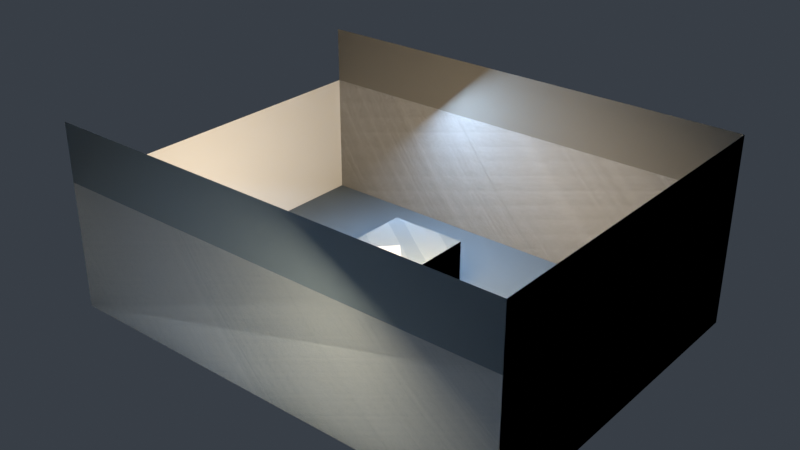 # Source: archive_antechamber.blend  (saved by Blender 5.2.45; exported with 4.5.12 LTS)
import bpy
from mathutils import Matrix  # noqa: F401  (used for matrix-valued properties, if any)

bpy.ops.wm.read_factory_settings(use_empty=True)
scene = bpy.context.scene
scene.name = 'Scene'

# ---- collections
col_th_source = bpy.data.collections.new('TH_SOURCE'); scene.collection.children.link(col_th_source)
col_th_collision = bpy.data.collections.new('TH_COLLISION'); scene.collection.children.link(col_th_collision)
col_th_anchors = bpy.data.collections.new('TH_ANCHORS'); scene.collection.children.link(col_th_anchors)
col_th_walkable = bpy.data.collections.new('TH_WALKABLE'); scene.collection.children.link(col_th_walkable)
col_th_obstacles = bpy.data.collections.new('TH_OBSTACLES'); scene.collection.children.link(col_th_obstacles)
col_th_lights = bpy.data.collections.new('TH_LIGHTS'); scene.collection.children.link(col_th_lights)
col_th_render = bpy.data.collections.new('TH_RENDER'); scene.collection.children.link(col_th_render)

# ---- materials (node trees are filled in below, after node groups)
mat_floor_neutral_warm = bpy.data.materials.new('Floor neutral warm')
mat_walls_neutral_cool = bpy.data.materials.new('Walls neutral cool')
mat_obstacle_tops = bpy.data.materials.new('Obstacle tops')

# ---- material node trees
mat_floor_neutral_warm.use_nodes = True; mat_floor_neutral_warm.node_tree.nodes.clear()
_N = mat_floor_neutral_warm.node_tree.nodes; _L = mat_floor_neutral_warm.node_tree.links
n0 = _N.new('ShaderNodeBsdfPrincipled'); n0.name = 'Principled BSDF'; n0.location = (-200, 100)
n0.inputs[0].default_value = (0.32, 0.3, 0.26, 1.0)
n0.inputs[2].default_value = 0.85
n0.inputs[10].default_value = 0.005
n1 = _N.new('ShaderNodeOutputMaterial'); n1.name = 'Material Output'; n1.location = (200, 100)
_L.new(n0.outputs[0], n1.inputs[0])
n1.is_active_output = True
mat_walls_neutral_cool.use_nodes = True; mat_walls_neutral_cool.node_tree.nodes.clear()
_N = mat_walls_neutral_cool.node_tree.nodes; _L = mat_walls_neutral_cool.node_tree.links
n0 = _N.new('ShaderNodeBsdfPrincipled'); n0.name = 'Principled BSDF'; n0.location = (-200, 100)
n0.inputs[0].default_value = (0.25, 0.3, 0.34, 1.0)
n0.inputs[2].default_value = 0.85
n0.inputs[10].default_value = 0.005
n1 = _N.new('ShaderNodeOutputMaterial'); n1.name = 'Material Output'; n1.location = (200, 100)
_L.new(n0.outputs[0], n1.inputs[0])
n1.is_active_output = True
mat_obstacle_tops.use_nodes = True; mat_obstacle_tops.node_tree.nodes.clear()
_N = mat_obstacle_tops.node_tree.nodes; _L = mat_obstacle_tops.node_tree.links
n0 = _N.new('ShaderNodeBsdfPrincipled'); n0.name = 'Principled BSDF'; n0.location = (-200, 100)
n0.inputs[0].default_value = (0.4, 0.43, 0.42, 1.0)
n0.inputs[2].default_value = 0.85
n0.inputs[10].default_value = 0.005
n1 = _N.new('ShaderNodeOutputMaterial'); n1.name = 'Material Output'; n1.location = (200, 100)
_L.new(n0.outputs[0], n1.inputs[0])
n1.is_active_output = True

# ---- world
world_low_ambient = bpy.data.worlds.new('Low ambient'); scene.world = world_low_ambient
world_low_ambient.use_nodes = True; world_low_ambient.node_tree.nodes.clear()
_N = world_low_ambient.node_tree.nodes; _L = world_low_ambient.node_tree.links
n0 = _N.new('ShaderNodeBackground'); n0.name = 'Background'; n0.location = (-200, 100)
n0.inputs[0].default_value = (0.18, 0.22, 0.28, 1.0)
n0.inputs[1].default_value = 0.22
n1 = _N.new('ShaderNodeOutputWorld'); n1.name = 'World Output'; n1.location = (200, 100)
_L.new(n0.outputs[0], n1.inputs[0])
n1.is_active_output = True

# ---- lights
light_warm_key = bpy.data.lights.new('Warm key', 'AREA')
light_warm_key.color = (1.0, 0.78, 0.51)
light_warm_key.energy = 420.0
light_warm_key.shape = 'DISK'
light_warm_key.size = 1.1
light_cool_fill = bpy.data.lights.new('Cool fill', 'AREA')
light_cool_fill.color = (0.48, 0.69, 1.0)
light_cool_fill.energy = 240.0
light_cool_fill.shape = 'DISK'
light_cool_fill.size = 2.0

# ---- meshes
me_archive_antechamber = bpy.data.meshes.new('archive_antechamber')
me_archive_antechamber.from_pydata([(-4.0, 0.0, 3.0), (4.0, 0.0, 3.0), (4.0, 0.0, -3.0), (-4.0, 0.0, -3.0), (4.0, 3.2, 3.0), (4.0, 3.2, -3.0), (-4.0, 3.2, 3.0), (-4.0, 3.2, -3.0), (-0.65, 0.0, 0.7), (0.65, 0.0, 0.7), (0.65, 0.0, -0.7), (-0.65, 0.0, -0.7), (-0.65, 1.25, 0.7), (0.65, 1.25, 0.7), (0.65, 1.25, -0.7), (-0.65, 1.25, -0.7)], [], [(0, 1, 2), (0, 2, 3), (1, 4, 5), (1, 5, 2), (0, 6, 4), (0, 4, 1), (3, 2, 5), (3, 5, 7), (8, 9, 13), (8, 13, 12), (9, 10, 14), (9, 14, 13), (10, 11, 15), (10, 15, 14), (11, 8, 12), (11, 12, 15), (12, 13, 14), (12, 14, 15)])
me_archive_antechamber.polygons.foreach_set('material_index', [1, 1, 1, 1, 1, 1, 0, 0, 2, 2, 1, 1, 1, 1, 1, 1, 1, 1])
_uv = me_archive_antechamber.uv_layers.new(name='UVMap')
_uv.uv.foreach_set('vector', [0.0, 0.0, 1.0, 0.0, 1.0, 1.0, 0.0, 0.0, 1.0, 1.0, 0.0, 1.0, 0.0, 0.0, 1.0, 0.0, 1.0, 1.0, 0.0, 0.0, 1.0, 1.0, 0.0, 1.0, 0.0, 0.0, 1.0, 0.0, 1.0, 1.0, 0.0, 0.0, 1.0, 1.0, 0.0, 1.0, 0.0, 0.0, 1.0, 0.0, 1.0, 1.0, 0.0, 0.0, 1.0, 1.0, 0.0, 1.0, 0.0, 0.0, 1.0, 0.0, 1.0, 1.0, 0.0, 0.0, 1.0, 1.0, 0.0, 1.0, 0.0, 0.0, 1.0, 0.0, 1.0, 1.0, 0.0, 0.0, 1.0, 1.0, 0.0, 1.0, 0.0, 0.0, 1.0, 0.0, 1.0, 1.0, 0.0, 0.0, 1.0, 1.0, 0.0, 1.0, 0.0, 0.0, 1.0, 0.0, 1.0, 1.0, 0.0, 0.0, 1.0, 1.0, 0.0, 1.0, 0.0, 0.0, 1.0, 0.0, 1.0, 1.0, 0.0, 0.0, 1.0, 1.0, 0.0, 1.0])
me_archive_antechamber.materials.append(mat_floor_neutral_warm)
me_archive_antechamber.materials.append(mat_walls_neutral_cool)
me_archive_antechamber.materials.append(mat_obstacle_tops)
me_archive_antechamber.update()
me_archive_antechamber_collision = bpy.data.meshes.new('archive_antechamber_collision')
me_archive_antechamber_collision.from_pydata([(-4.0, 0.0, -3.0), (4.0, 0.0, -3.0), (4.0, 2.2, -3.0), (-4.0, 2.2, -3.0), (-4.0, 0.0, 3.0), (4.0, 0.0, 3.0), (4.0, 2.2, 3.0), (-4.0, 2.2, 3.0), (-4.0, 0.0, -3.0), (-4.0, 0.0, 3.0), (-4.0, 2.2, 3.0), (-4.0, 2.2, -3.0), (4.0, 0.0, -3.0), (4.0, 0.0, 3.0), (4.0, 2.2, 3.0), (4.0, 2.2, -3.0), (-0.65, 0.0, -0.7), (0.65, 0.0, -0.7), (0.65, 0.0, 0.7), (-0.65, 0.0, 0.7), (-0.65, 1.25, -0.7), (0.65, 1.25, -0.7), (0.65, 1.25, 0.7), (-0.65, 1.25, 0.7)], [], [(0, 1, 2, 3), (4, 7, 6, 5), (8, 9, 10, 11), (12, 15, 14, 13), (16, 17, 21, 20), (17, 18, 22, 21), (18, 19, 23, 22), (19, 16, 20, 23), (20, 21, 22, 23)])
me_archive_antechamber_collision.update()
me_regions_0 = bpy.data.meshes.new('regions_0')
me_regions_0.from_pydata([(-3.65, -2.65, 0.0), (3.65, -2.65, 0.0), (3.65, 2.65, 0.0), (1.4, 2.65, 0.0), (1.4, 2.15, 0.0), (-1.8, 2.15, 0.0), (-1.8, 2.65, 0.0), (-3.65, 2.65, 0.0)], [], [(0, 1, 2, 3, 4, 5, 6, 7)])
me_regions_0.update()
me_obstacles_0 = bpy.data.meshes.new('obstacles_0')
me_obstacles_0.from_pydata([(-0.65, -0.7, 0.0), (0.65, -0.7, 0.0), (0.65, 0.7, 0.0), (-0.65, 0.7, 0.0)], [], [(0, 1, 2, 3)])
me_obstacles_0.update()
me_archive_antechamber_001 = bpy.data.meshes.new('archive_antechamber.001')
me_archive_antechamber_001.from_pydata([(-4.0, 0.0, 3.0), (4.0, 0.0, 3.0), (4.0, 0.0, -3.0), (-4.0, 0.0, -3.0), (4.0, 3.2, 3.0), (4.0, 3.2, -3.0), (-4.0, 3.2, 3.0), (-4.0, 3.2, -3.0), (-0.65, 0.0, 0.7), (0.65, 0.0, 0.7), (0.65, 0.0, -0.7), (-0.65, 0.0, -0.7), (-0.65, 1.25, 0.7), (0.65, 1.25, 0.7), (0.65, 1.25, -0.7), (-0.65, 1.25, -0.7)], [], [(0, 1, 2), (0, 2, 3), (1, 4, 5), (1, 5, 2), (0, 6, 4), (0, 4, 1), (3, 2, 5), (3, 5, 7), (8, 9, 13), (8, 13, 12), (9, 10, 14), (9, 14, 13), (10, 11, 15), (10, 15, 14), (11, 8, 12), (11, 12, 15), (12, 13, 14), (12, 14, 15)])
me_archive_antechamber_001.polygons.foreach_set('material_index', [1, 1, 1, 1, 1, 1, 0, 0, 2, 2, 1, 1, 1, 1, 1, 1, 1, 1])
_uv = me_archive_antechamber_001.uv_layers.new(name='UVMap')
_uv.uv.foreach_set('vector', [0.0, 0.0, 1.0, 0.0, 1.0, 1.0, 0.0, 0.0, 1.0, 1.0, 0.0, 1.0, 0.0, 0.0, 1.0, 0.0, 1.0, 1.0, 0.0, 0.0, 1.0, 1.0, 0.0, 1.0, 0.0, 0.0, 1.0, 0.0, 1.0, 1.0, 0.0, 0.0, 1.0, 1.0, 0.0, 1.0, 0.0, 0.0, 1.0, 0.0, 1.0, 1.0, 0.0, 0.0, 1.0, 1.0, 0.0, 1.0, 0.0, 0.0, 1.0, 0.0, 1.0, 1.0, 0.0, 0.0, 1.0, 1.0, 0.0, 1.0, 0.0, 0.0, 1.0, 0.0, 1.0, 1.0, 0.0, 0.0, 1.0, 1.0, 0.0, 1.0, 0.0, 0.0, 1.0, 0.0, 1.0, 1.0, 0.0, 0.0, 1.0, 1.0, 0.0, 1.0, 0.0, 0.0, 1.0, 0.0, 1.0, 1.0, 0.0, 0.0, 1.0, 1.0, 0.0, 1.0, 0.0, 0.0, 1.0, 0.0, 1.0, 1.0, 0.0, 0.0, 1.0, 1.0, 0.0, 1.0])
_uv.active_render = True
_uv = me_archive_antechamber_001.uv_layers.new(name='sr_source_uv')
_uv.uv.foreach_set('vector', [0.0, 0.0, 1.0, 0.0, 1.0, 1.0, 0.0, 0.0, 1.0, 1.0, 0.0, 1.0, 0.0, 0.0, 1.0, 0.0, 1.0, 1.0, 0.0, 0.0, 1.0, 1.0, 0.0, 1.0, 0.0, 0.0, 1.0, 0.0, 1.0, 1.0, 0.0, 0.0, 1.0, 1.0, 0.0, 1.0, 0.0, 0.0, 1.0, 0.0, 1.0, 1.0, 0.0, 0.0, 1.0, 1.0, 0.0, 1.0, 0.0, 0.0, 1.0, 0.0, 1.0, 1.0, 0.0, 0.0, 1.0, 1.0, 0.0, 1.0, 0.0, 0.0, 1.0, 0.0, 1.0, 1.0, 0.0, 0.0, 1.0, 1.0, 0.0, 1.0, 0.0, 0.0, 1.0, 0.0, 1.0, 1.0, 0.0, 0.0, 1.0, 1.0, 0.0, 1.0, 0.0, 0.0, 1.0, 0.0, 1.0, 1.0, 0.0, 0.0, 1.0, 1.0, 0.0, 1.0, 0.0, 0.0, 1.0, 0.0, 1.0, 1.0, 0.0, 0.0, 1.0, 1.0, 0.0, 1.0])
_uv = me_archive_antechamber_001.uv_layers.new(name='sr_atlas_uv')
_uv.uv.foreach_set('vector', [0.001303, 0.6427, 0.001303, 0.001417, 0.4823, 0.001417, 0.001303, 0.6427, 0.4823, 0.001417, 0.4823, 0.6427, 0.7426, 0.005146, 0.9991, 0.005146, 0.9991, 0.4861, 0.7426, 0.005146, 0.9991, 0.4861, 0.7426, 0.4861, 0.002377, 0.905, 0.002377, 0.6485, 0.6437, 0.6485, 0.002377, 0.905, 0.6437, 0.6485, 0.6437, 0.905, 0.4842, 0.6437, 0.4842, 0.002377, 0.7407, 0.002377, 0.4842, 0.6437, 0.7407, 0.002377, 0.7407, 0.6437, 0.7548, 0.8243, 0.7548, 0.7201, 0.855, 0.7201, 0.7548, 0.8243, 0.855, 0.7201, 0.855, 0.8243, 0.8435, 0.4892, 0.8435, 0.6014, 0.7433, 0.6014, 0.8435, 0.4892, 0.7433, 0.6014, 0.7433, 0.4892, 0.7513, 0.8627, 0.6471, 0.8627, 0.6471, 0.7625, 0.7513, 0.8627, 0.6471, 0.7625, 0.7513, 0.7625, 0.7548, 0.7167, 0.7548, 0.6045, 0.855, 0.6045, 0.7548, 0.7167, 0.855, 0.6045, 0.855, 0.7167, 0.6471, 0.6467, 0.7513, 0.6467, 0.7513, 0.759, 0.6471, 0.6467, 0.7513, 0.759, 0.6471, 0.759])
me_archive_antechamber_001.materials.append(mat_floor_neutral_warm)
me_archive_antechamber_001.materials.append(mat_walls_neutral_cool)
me_archive_antechamber_001.materials.append(mat_obstacle_tops)
me_archive_antechamber_001.update()

# ---- objects
ob_archive_antechamber = bpy.data.objects.new('archive_antechamber', me_archive_antechamber)
ob_archive_antechamber_collision = bpy.data.objects.new('archive_antechamber_collision', me_archive_antechamber_collision)
ob_spawn_player = bpy.data.objects.new('spawn_player', None)
ob_far_door = bpy.data.objects.new('far_door', None)
ob_arrival_from_service = bpy.data.objects.new('arrival_from_service', None)
ob_console = bpy.data.objects.new('console', None)
ob_regions_0 = bpy.data.objects.new('regions_0', me_regions_0)
ob_obstacles_0 = bpy.data.objects.new('obstacles_0', me_obstacles_0)
ob_warm_key = bpy.data.objects.new('Warm key', light_warm_key)
ob_cool_fill = bpy.data.objects.new('Cool fill', light_cool_fill)
ob_archive_antechamber_th_render = bpy.data.objects.new('archive_antechamber_TH_RENDER', me_archive_antechamber_001)

# ---- transforms, parenting, visibility, modifiers, constraints
ob_archive_antechamber.location = (0.0, 0.0, 0.0)
ob_archive_antechamber.rotation_euler = (1.571, -0.0, 0.0)
ob_archive_antechamber_collision.location = (0.0, 0.0, 0.0)
ob_archive_antechamber_collision.rotation_euler = (1.571, -0.0, 0.0)
ob_spawn_player.location = (-2.6, 0.0, 0.0)
ob_far_door.location = (3.35, -2.15, 0.0)
ob_arrival_from_service.location = (2.45, -2.15, 0.0)
ob_console.location = (1.85, 1.85, 0.0)
ob_regions_0.location = (0.0, 0.0, 0.0)
ob_obstacles_0.location = (0.0, 0.0, 0.0)
ob_warm_key.location = (1.8, -1.5, 3.0)
ob_warm_key.rotation_euler = (0.5377, 1.052e-08, 1.107)
ob_cool_fill.location = (-1.5, 1.8, 2.8)
ob_cool_fill.rotation_euler = (0.7895, -1.759e-08, -1.971)
ob_archive_antechamber_th_render.location = (0.0, 0.0, 0.0)
ob_archive_antechamber_th_render.rotation_euler = (1.571, -0.0, 0.0)

# ---- collection membership
col_th_source.objects.link(ob_archive_antechamber)
col_th_collision.objects.link(ob_archive_antechamber_collision)
col_th_anchors.objects.link(ob_spawn_player)
col_th_anchors.objects.link(ob_far_door)
col_th_anchors.objects.link(ob_arrival_from_service)
col_th_anchors.objects.link(ob_console)
col_th_walkable.objects.link(ob_regions_0)
col_th_obstacles.objects.link(ob_obstacles_0)
col_th_lights.objects.link(ob_warm_key)
col_th_lights.objects.link(ob_cool_fill)
col_th_render.objects.link(ob_archive_antechamber_th_render)

# ---- scene / render settings (as saved in the file)
scene.frame_start = 1; scene.frame_end = 250; scene.frame_set(1)
scene.render.engine = 'BLENDER_EEVEE_NEXT'
scene.render.bake_bias = 0.0
scene.render.bake_samples = 0
scene.render.compositor_device = 'GPU'
scene.eevee.use_volume_custom_range = False
scene.eevee.fast_gi_thickness_near = 0.1
scene.eevee.fast_gi_thickness_far = 0.0
scene.eevee.ray_tracing_options.screen_trace_thickness = 0.1
scene.view_settings.view_transform = 'Standard'
bpy.context.view_layer.update()

# ---- added for rendering (the .blend has no active camera): camera
cam_auto = bpy.data.cameras.new('AutoCamera')
cam_auto.lens = 50.0
cam_auto.sensor_width = 36.0
cam_auto.clip_end = 1000.0
ob_auto_camera = bpy.data.objects.new('AutoCamera', cam_auto)
scene.collection.objects.link(ob_auto_camera)
ob_auto_camera.location = (9.71442, -11.6573, 9.37154)
ob_auto_camera.rotation_euler = (1.09748, -7.21219e-08, 0.694738)
scene.camera = ob_auto_camera
bpy.context.view_layer.update()
